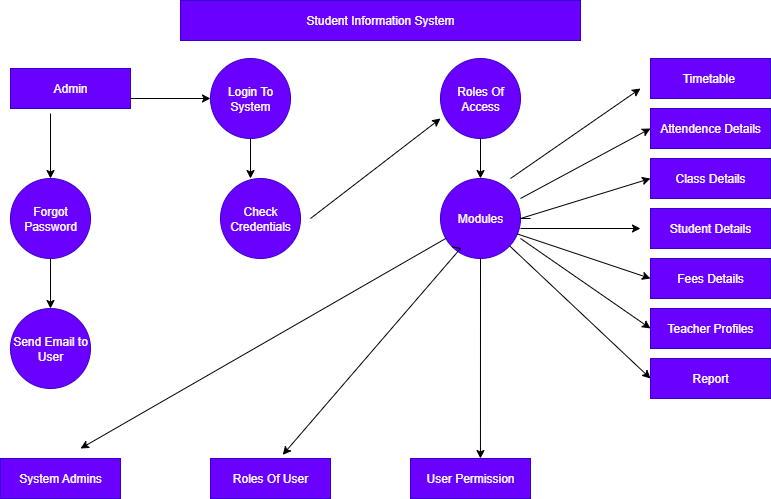

The diagram above was exported from draw.io. Its source (the exported page's mxGraphModel, read from the mxfile embedded in the PNG):
<mxGraphModel dx="925" dy="1600" grid="1" gridSize="10" guides="1" tooltips="1" connect="1" arrows="1" fold="1" page="1" pageScale="1" pageWidth="850" pageHeight="1100" math="0" shadow="0">
  <root>
    <mxCell id="0" />
    <mxCell id="1" parent="0" />
    <mxCell id="xLH4aYyaOkL0zXvc_4zr-1" value="Student Information System" style="rounded=0;whiteSpace=wrap;html=1;fillColor=#6a00ff;fontColor=#ffffff;strokeColor=#3700CC;" vertex="1" parent="1">
      <mxGeometry x="210" y="-378" width="400" height="40" as="geometry" />
    </mxCell>
    <mxCell id="xLH4aYyaOkL0zXvc_4zr-7" style="edgeStyle=orthogonalEdgeStyle;rounded=0;orthogonalLoop=1;jettySize=auto;html=1;exitX=0.5;exitY=1;exitDx=0;exitDy=0;" edge="1" parent="1">
      <mxGeometry relative="1" as="geometry">
        <mxPoint x="740" y="70" as="sourcePoint" />
        <mxPoint x="740" y="70" as="targetPoint" />
      </mxGeometry>
    </mxCell>
    <mxCell id="xLH4aYyaOkL0zXvc_4zr-8" value="Timetable&amp;nbsp;" style="rounded=0;whiteSpace=wrap;html=1;fillColor=#6a00ff;fontColor=#ffffff;strokeColor=#3700CC;" vertex="1" parent="1">
      <mxGeometry x="680" y="-320" width="120" height="40" as="geometry" />
    </mxCell>
    <mxCell id="xLH4aYyaOkL0zXvc_4zr-10" value="Attendence Details" style="rounded=0;whiteSpace=wrap;html=1;fillColor=#6a00ff;fontColor=#ffffff;strokeColor=#3700CC;" vertex="1" parent="1">
      <mxGeometry x="680" y="-270" width="120" height="40" as="geometry" />
    </mxCell>
    <mxCell id="xLH4aYyaOkL0zXvc_4zr-13" value="Fees Details" style="rounded=0;whiteSpace=wrap;html=1;fillColor=#6a00ff;fontColor=#ffffff;strokeColor=#3700CC;" vertex="1" parent="1">
      <mxGeometry x="680" y="-120" width="120" height="40" as="geometry" />
    </mxCell>
    <mxCell id="xLH4aYyaOkL0zXvc_4zr-14" value="Report" style="rounded=0;whiteSpace=wrap;html=1;fillColor=#6a00ff;fontColor=#ffffff;strokeColor=#3700CC;" vertex="1" parent="1">
      <mxGeometry x="680" y="-20" width="120" height="40" as="geometry" />
    </mxCell>
    <mxCell id="xLH4aYyaOkL0zXvc_4zr-15" value="Teacher Profiles" style="rounded=0;whiteSpace=wrap;html=1;fillColor=#6a00ff;fontColor=#ffffff;strokeColor=#3700CC;" vertex="1" parent="1">
      <mxGeometry x="680" y="-70" width="120" height="40" as="geometry" />
    </mxCell>
    <mxCell id="xLH4aYyaOkL0zXvc_4zr-16" value="Student Details" style="rounded=0;whiteSpace=wrap;html=1;fillColor=#6a00ff;fontColor=#ffffff;strokeColor=#3700CC;" vertex="1" parent="1">
      <mxGeometry x="680" y="-170" width="120" height="40" as="geometry" />
    </mxCell>
    <mxCell id="xLH4aYyaOkL0zXvc_4zr-17" value="Class Details" style="rounded=0;whiteSpace=wrap;html=1;fillColor=#6a00ff;fontColor=#ffffff;strokeColor=#3700CC;" vertex="1" parent="1">
      <mxGeometry x="680" y="-220" width="120" height="40" as="geometry" />
    </mxCell>
    <mxCell id="xLH4aYyaOkL0zXvc_4zr-19" value="Admin" style="rounded=0;whiteSpace=wrap;html=1;fillColor=#6a00ff;fontColor=#ffffff;strokeColor=#3700CC;" vertex="1" parent="1">
      <mxGeometry x="40" y="-310" width="120" height="40" as="geometry" />
    </mxCell>
    <mxCell id="xLH4aYyaOkL0zXvc_4zr-20" value="Forgot Password" style="ellipse;whiteSpace=wrap;html=1;aspect=fixed;fillColor=#6a00ff;fontColor=#ffffff;strokeColor=#3700CC;" vertex="1" parent="1">
      <mxGeometry x="40" y="-200" width="80" height="80" as="geometry" />
    </mxCell>
    <mxCell id="xLH4aYyaOkL0zXvc_4zr-21" value="Send Email to User" style="ellipse;whiteSpace=wrap;html=1;aspect=fixed;fillColor=#6a00ff;fontColor=#ffffff;strokeColor=#3700CC;" vertex="1" parent="1">
      <mxGeometry x="40" y="-70" width="80" height="80" as="geometry" />
    </mxCell>
    <mxCell id="xLH4aYyaOkL0zXvc_4zr-22" value="System Admins" style="rounded=0;whiteSpace=wrap;html=1;fillColor=#6a00ff;fontColor=#ffffff;strokeColor=#3700CC;" vertex="1" parent="1">
      <mxGeometry x="30" y="80" width="120" height="40" as="geometry" />
    </mxCell>
    <mxCell id="xLH4aYyaOkL0zXvc_4zr-23" value="Login To System" style="ellipse;whiteSpace=wrap;html=1;aspect=fixed;fillColor=#6a00ff;strokeColor=#3700CC;fontColor=#ffffff;" vertex="1" parent="1">
      <mxGeometry x="240" y="-320" width="80" height="80" as="geometry" />
    </mxCell>
    <mxCell id="xLH4aYyaOkL0zXvc_4zr-24" value="Check Credentials" style="ellipse;whiteSpace=wrap;html=1;aspect=fixed;fillColor=#6a00ff;fontColor=#ffffff;strokeColor=#3700CC;" vertex="1" parent="1">
      <mxGeometry x="250" y="-200" width="80" height="80" as="geometry" />
    </mxCell>
    <mxCell id="xLH4aYyaOkL0zXvc_4zr-25" value="Roles Of Access" style="ellipse;whiteSpace=wrap;html=1;aspect=fixed;fillColor=#6a00ff;fontColor=#ffffff;strokeColor=#3700CC;" vertex="1" parent="1">
      <mxGeometry x="470" y="-320" width="80" height="80" as="geometry" />
    </mxCell>
    <mxCell id="xLH4aYyaOkL0zXvc_4zr-26" value="Modules" style="ellipse;whiteSpace=wrap;html=1;aspect=fixed;fillColor=#6a00ff;fontColor=#ffffff;strokeColor=#3700CC;" vertex="1" parent="1">
      <mxGeometry x="470" y="-200" width="80" height="80" as="geometry" />
    </mxCell>
    <mxCell id="xLH4aYyaOkL0zXvc_4zr-27" value="Roles Of User" style="rounded=0;whiteSpace=wrap;html=1;fillColor=#6a00ff;fontColor=#ffffff;strokeColor=#3700CC;" vertex="1" parent="1">
      <mxGeometry x="240" y="80" width="120" height="40" as="geometry" />
    </mxCell>
    <mxCell id="xLH4aYyaOkL0zXvc_4zr-29" value="User Permission" style="rounded=0;whiteSpace=wrap;html=1;fillColor=#6a00ff;fontColor=#ffffff;strokeColor=#3700CC;" vertex="1" parent="1">
      <mxGeometry x="440" y="80" width="120" height="40" as="geometry" />
    </mxCell>
    <mxCell id="xLH4aYyaOkL0zXvc_4zr-30" value="" style="endArrow=classic;html=1;rounded=0;" edge="1" parent="1">
      <mxGeometry width="50" height="50" relative="1" as="geometry">
        <mxPoint x="340" y="-160" as="sourcePoint" />
        <mxPoint x="470" y="-260" as="targetPoint" />
        <Array as="points">
          <mxPoint x="470" y="-260" />
        </Array>
      </mxGeometry>
    </mxCell>
    <mxCell id="xLH4aYyaOkL0zXvc_4zr-31" value="" style="endArrow=classic;html=1;rounded=0;entryX=0.5;entryY=0;entryDx=0;entryDy=0;exitX=0.5;exitY=1;exitDx=0;exitDy=0;" edge="1" parent="1" source="xLH4aYyaOkL0zXvc_4zr-25" target="xLH4aYyaOkL0zXvc_4zr-26">
      <mxGeometry width="50" height="50" relative="1" as="geometry">
        <mxPoint x="370" y="-100" as="sourcePoint" />
        <mxPoint x="420" y="-150" as="targetPoint" />
      </mxGeometry>
    </mxCell>
    <mxCell id="xLH4aYyaOkL0zXvc_4zr-32" value="" style="endArrow=classic;html=1;rounded=0;exitX=1;exitY=0.25;exitDx=0;exitDy=0;exitPerimeter=0;" edge="1" parent="1" source="xLH4aYyaOkL0zXvc_4zr-26">
      <mxGeometry width="50" height="50" relative="1" as="geometry">
        <mxPoint x="630" y="-200" as="sourcePoint" />
        <mxPoint x="680" y="-250" as="targetPoint" />
      </mxGeometry>
    </mxCell>
    <mxCell id="xLH4aYyaOkL0zXvc_4zr-33" value="" style="endArrow=classic;html=1;rounded=0;entryX=0.583;entryY=0;entryDx=0;entryDy=0;exitX=0.5;exitY=1;exitDx=0;exitDy=0;entryPerimeter=0;" edge="1" parent="1" source="xLH4aYyaOkL0zXvc_4zr-26" target="xLH4aYyaOkL0zXvc_4zr-29">
      <mxGeometry width="50" height="50" relative="1" as="geometry">
        <mxPoint x="475" y="-10" as="sourcePoint" />
        <mxPoint x="525" y="-60" as="targetPoint" />
      </mxGeometry>
    </mxCell>
    <mxCell id="xLH4aYyaOkL0zXvc_4zr-35" value="" style="endArrow=classic;html=1;rounded=0;" edge="1" parent="1">
      <mxGeometry width="50" height="50" relative="1" as="geometry">
        <mxPoint x="540" y="-200" as="sourcePoint" />
        <mxPoint x="670" y="-290" as="targetPoint" />
        <Array as="points">
          <mxPoint x="540" y="-200" />
        </Array>
      </mxGeometry>
    </mxCell>
    <mxCell id="xLH4aYyaOkL0zXvc_4zr-37" value="" style="endArrow=classic;html=1;rounded=0;" edge="1" parent="1">
      <mxGeometry width="50" height="50" relative="1" as="geometry">
        <mxPoint x="560" y="-160" as="sourcePoint" />
        <mxPoint x="680" y="-200" as="targetPoint" />
        <Array as="points">
          <mxPoint x="550" y="-160" />
        </Array>
      </mxGeometry>
    </mxCell>
    <mxCell id="xLH4aYyaOkL0zXvc_4zr-39" value="" style="endArrow=classic;html=1;rounded=0;entryX=0.602;entryY=-0.092;entryDx=0;entryDy=0;entryPerimeter=0;exitX=0;exitY=1;exitDx=0;exitDy=0;" edge="1" parent="1" source="xLH4aYyaOkL0zXvc_4zr-26" target="xLH4aYyaOkL0zXvc_4zr-27">
      <mxGeometry width="50" height="50" relative="1" as="geometry">
        <mxPoint x="390" y="-5" as="sourcePoint" />
        <mxPoint x="440" y="-55" as="targetPoint" />
        <Array as="points">
          <mxPoint x="490" y="-130" />
        </Array>
      </mxGeometry>
    </mxCell>
    <mxCell id="xLH4aYyaOkL0zXvc_4zr-40" value="" style="endArrow=classic;html=1;rounded=0;entryX=0;entryY=0.5;entryDx=0;entryDy=0;exitX=1;exitY=0.75;exitDx=0;exitDy=0;exitPerimeter=0;" edge="1" parent="1" source="xLH4aYyaOkL0zXvc_4zr-26" target="xLH4aYyaOkL0zXvc_4zr-15">
      <mxGeometry width="50" height="50" relative="1" as="geometry">
        <mxPoint x="600" y="-110" as="sourcePoint" />
        <mxPoint x="660" y="-150" as="targetPoint" />
        <Array as="points" />
      </mxGeometry>
    </mxCell>
    <mxCell id="xLH4aYyaOkL0zXvc_4zr-41" value="" style="endArrow=classic;html=1;rounded=0;" edge="1" parent="1" source="xLH4aYyaOkL0zXvc_4zr-26">
      <mxGeometry width="50" height="50" relative="1" as="geometry">
        <mxPoint x="200" y="-25" as="sourcePoint" />
        <mxPoint x="110" y="70" as="targetPoint" />
      </mxGeometry>
    </mxCell>
    <mxCell id="xLH4aYyaOkL0zXvc_4zr-42" value="" style="endArrow=classic;html=1;rounded=0;entryX=0.5;entryY=0;entryDx=0;entryDy=0;" edge="1" parent="1" target="xLH4aYyaOkL0zXvc_4zr-21">
      <mxGeometry width="50" height="50" relative="1" as="geometry">
        <mxPoint x="80" y="-120" as="sourcePoint" />
        <mxPoint x="130" y="-170" as="targetPoint" />
      </mxGeometry>
    </mxCell>
    <mxCell id="xLH4aYyaOkL0zXvc_4zr-43" value="" style="endArrow=classic;html=1;rounded=0;entryX=0;entryY=0.5;entryDx=0;entryDy=0;" edge="1" parent="1" source="xLH4aYyaOkL0zXvc_4zr-26" target="xLH4aYyaOkL0zXvc_4zr-14">
      <mxGeometry width="50" height="50" relative="1" as="geometry">
        <mxPoint x="570" y="-80" as="sourcePoint" />
        <mxPoint x="620" y="-130" as="targetPoint" />
      </mxGeometry>
    </mxCell>
    <mxCell id="xLH4aYyaOkL0zXvc_4zr-44" value="" style="endArrow=classic;html=1;rounded=0;entryX=0;entryY=0.5;entryDx=0;entryDy=0;exitX=0.957;exitY=0.692;exitDx=0;exitDy=0;exitPerimeter=0;" edge="1" parent="1" source="xLH4aYyaOkL0zXvc_4zr-26" target="xLH4aYyaOkL0zXvc_4zr-13">
      <mxGeometry width="50" height="50" relative="1" as="geometry">
        <mxPoint x="620" y="-100" as="sourcePoint" />
        <mxPoint x="670" y="-150" as="targetPoint" />
        <Array as="points" />
      </mxGeometry>
    </mxCell>
    <mxCell id="xLH4aYyaOkL0zXvc_4zr-45" value="" style="endArrow=classic;html=1;rounded=0;" edge="1" parent="1">
      <mxGeometry width="50" height="50" relative="1" as="geometry">
        <mxPoint x="550" y="-150" as="sourcePoint" />
        <mxPoint x="670" y="-150" as="targetPoint" />
        <Array as="points" />
      </mxGeometry>
    </mxCell>
    <mxCell id="xLH4aYyaOkL0zXvc_4zr-46" value="" style="endArrow=classic;html=1;rounded=0;entryX=0;entryY=0.5;entryDx=0;entryDy=0;" edge="1" parent="1" target="xLH4aYyaOkL0zXvc_4zr-23">
      <mxGeometry width="50" height="50" relative="1" as="geometry">
        <mxPoint x="160" y="-280" as="sourcePoint" />
        <mxPoint x="210" y="-330" as="targetPoint" />
        <Array as="points" />
      </mxGeometry>
    </mxCell>
    <mxCell id="xLH4aYyaOkL0zXvc_4zr-48" value="" style="endArrow=classic;html=1;rounded=0;entryX=0.5;entryY=0;entryDx=0;entryDy=0;" edge="1" parent="1" target="xLH4aYyaOkL0zXvc_4zr-20">
      <mxGeometry width="50" height="50" relative="1" as="geometry">
        <mxPoint x="80" y="-265" as="sourcePoint" />
        <mxPoint x="150" y="-315" as="targetPoint" />
        <Array as="points" />
      </mxGeometry>
    </mxCell>
    <mxCell id="xLH4aYyaOkL0zXvc_4zr-49" value="" style="endArrow=classic;html=1;rounded=0;" edge="1" parent="1">
      <mxGeometry width="50" height="50" relative="1" as="geometry">
        <mxPoint x="280" y="-240" as="sourcePoint" />
        <mxPoint x="280" y="-200" as="targetPoint" />
      </mxGeometry>
    </mxCell>
  </root>
</mxGraphModel>